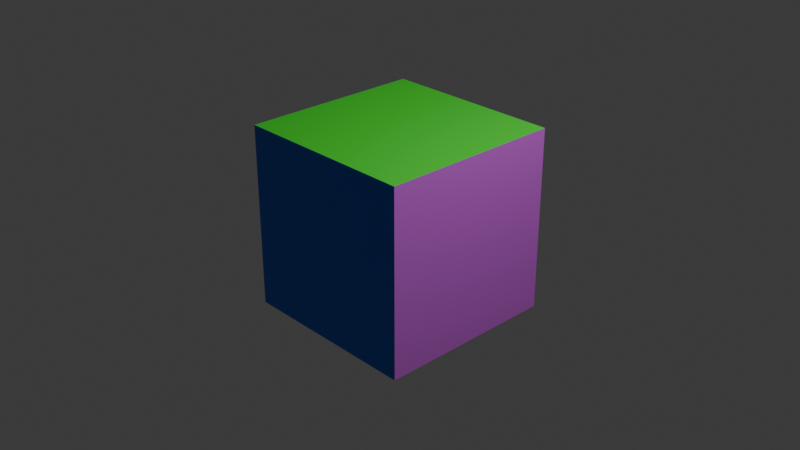 # Source: cube.blend  (saved by Blender 4.1.24; exported with 4.5.12 LTS)
import bpy
from mathutils import Matrix  # noqa: F401  (used for matrix-valued properties, if any)

bpy.ops.wm.read_factory_settings(use_empty=True)
scene = bpy.context.scene
scene.name = 'Scene'

# ---- collections
col_collection = bpy.data.collections.new('Collection'); scene.collection.children.link(col_collection)

# ---- materials (node trees are filled in below, after node groups)
mat_front = bpy.data.materials.new('front')
mat_front.alpha_threshold = 0.0
mat_front.use_transparent_shadow = False
mat_front.roughness = 0.5
mat_front.line_color = (0.0, 0.0, 0.0, 1.0)
mat_baxk = bpy.data.materials.new('baxk')
mat_baxk.use_transparent_shadow = False
mat_pink = bpy.data.materials.new('pink')
mat_pink.use_transparent_shadow = False

# ---- material node trees
mat_front.use_nodes = True; mat_front.node_tree.nodes.clear()
_N = mat_front.node_tree.nodes; _L = mat_front.node_tree.links
n0 = _N.new('ShaderNodeOutputMaterial'); n0.name = 'Material Output'; n0.location = (300, 300)
n1 = _N.new('ShaderNodeBsdfPrincipled'); n1.name = 'Principled BSDF'; n1.location = (10, 300)
n1.inputs[0].default_value = (0.05483, 0.8001, 0.04046, 1.0)
n1.inputs[3].default_value = 1.45
_L.new(n1.outputs[0], n0.inputs[0])
n0.is_active_output = True
mat_baxk.use_nodes = True; mat_baxk.node_tree.nodes.clear()
_N = mat_baxk.node_tree.nodes; _L = mat_baxk.node_tree.links
n0 = _N.new('ShaderNodeBsdfPrincipled'); n0.name = 'Principled BSDF'; n0.location = (10, 300)
n0.inputs[0].default_value = (0.6817, 0.136, 0.8, 1.0)
n1 = _N.new('ShaderNodeOutputMaterial'); n1.name = 'Material Output'; n1.location = (300, 300)
_L.new(n0.outputs[0], n1.inputs[0])
n1.is_active_output = True
mat_pink.use_nodes = True; mat_pink.node_tree.nodes.clear()
_N = mat_pink.node_tree.nodes; _L = mat_pink.node_tree.links
n0 = _N.new('ShaderNodeBsdfPrincipled'); n0.name = 'Principled BSDF'; n0.location = (10, 300)
n0.inputs[0].default_value = (0.01932, 0.1404, 0.8016, 1.0)
n1 = _N.new('ShaderNodeOutputMaterial'); n1.name = 'Material Output'; n1.location = (300, 300)
_L.new(n0.outputs[0], n1.inputs[0])
n1.is_active_output = True

# ---- world
world_world = bpy.data.worlds.new('World'); scene.world = world_world
world_world.use_nodes = True; world_world.node_tree.nodes.clear()
_N = world_world.node_tree.nodes; _L = world_world.node_tree.links
n0 = _N.new('ShaderNodeOutputWorld'); n0.name = 'World Output'; n0.location = (300, 300)
n1 = _N.new('ShaderNodeBackground'); n1.name = 'Background'; n1.location = (10, 300)
n1.inputs[0].default_value = (0.05088, 0.05088, 0.05088, 1.0)
_L.new(n1.outputs[0], n0.inputs[0])
n0.is_active_output = True
world_world.color = (0.05088, 0.05088, 0.05088)
world_world.use_sun_shadow = False
world_world.sun_shadow_jitter_overblur = 0.0

# ---- cameras
cam_camera = bpy.data.cameras.new('Camera')
cam_camera.clip_end = 100.0
cam_camera.ortho_scale = 7.314

# ---- lights
light_light = bpy.data.lights.new('Light', 'POINT')
light_light.transmission_factor = 0.0
light_light.energy = 1000.0
light_light.shadow_soft_size = 0.1
light_light.shadow_maximum_resolution = 0.006
light_light.use_absolute_resolution = True

# ---- meshes
me_cube = bpy.data.meshes.new('Cube')
me_cube.from_pydata([(1.0, 1.0, 1.0), (1.0, 1.0, -1.0), (1.0, -1.0, 1.0), (1.0, -1.0, -1.0), (-1.0, 1.0, 1.0), (-1.0, 1.0, -1.0), (-1.0, -1.0, 1.0), (-1.0, -1.0, -1.0)], [], [(0, 4, 6, 2), (3, 2, 6, 7), (7, 6, 4, 5), (5, 1, 3, 7), (1, 0, 2, 3), (5, 4, 0, 1)])
me_cube.polygons.foreach_set('material_index', [0, 2, 2, 0, 1, 0])
_uv = me_cube.uv_layers.new(name='UVMap')
_uv.uv.foreach_set('vector', [0.625, 0.5, 0.875, 0.5, 0.875, 0.75, 0.625, 0.75, 0.375, 0.75, 0.625, 0.75, 0.625, 1.0, 0.375, 1.0, 0.375, 0.0, 0.625, 0.0, 0.625, 0.25, 0.375, 0.25, 0.125, 0.5, 0.375, 0.5, 0.375, 0.75, 0.125, 0.75, 0.375, 0.5, 0.625, 0.5, 0.625, 0.75, 0.375, 0.75, 0.375, 0.25, 0.625, 0.25, 0.625, 0.5, 0.375, 0.5])
me_cube.materials.append(mat_front)
me_cube.materials.append(mat_baxk)
me_cube.materials.append(mat_pink)
me_cube.use_mirror_vertex_groups = False
me_cube.update()

# ---- objects
ob_cube = bpy.data.objects.new('Cube', me_cube)
ob_light = bpy.data.objects.new('Light', light_light)
ob_camera = bpy.data.objects.new('Camera', cam_camera)

# ---- transforms, parenting, visibility, modifiers, constraints
ob_cube.location = (0.0, 0.0, 0.0)
ob_cube.lock_rotations_4d = False
ob_cube.empty_display_type = 'ARROWS'
ob_cube.lineart.crease_threshold = 0.0
ob_light.location = (4.076, 1.005, 5.904)
ob_light.rotation_euler = (0.6503, 0.05522, 1.866)
ob_light.lock_rotations_4d = False
ob_light.empty_display_type = 'ARROWS'
ob_light.color = (0.0, 0.0, 0.0, 0.0)
ob_light.lineart.crease_threshold = 0.0
ob_camera.location = (7.359, -6.926, 4.958)
ob_camera.rotation_euler = (1.109, 0.0, 0.8149)
ob_camera.lock_rotations_4d = False
ob_camera.empty_display_type = 'ARROWS'
ob_camera.color = (0.0, 0.0, 0.0, 0.0)
ob_camera.display_type = 'WIRE'
ob_camera.lineart.crease_threshold = 0.0

# ---- collection membership
col_collection.objects.link(ob_cube)
col_collection.objects.link(ob_light)
col_collection.objects.link(ob_camera)

# ---- scene / render settings (as saved in the file)
scene.camera = ob_camera
scene.frame_start = 1; scene.frame_end = 250; scene.frame_set(1)
scene.render.engine = 'BLENDER_EEVEE_NEXT'
scene.cycles.sampling_pattern = 'TABULATED_SOBOL'
scene.eevee.ray_tracing_options.trace_max_roughness = 0.0
bpy.context.view_layer.update()
